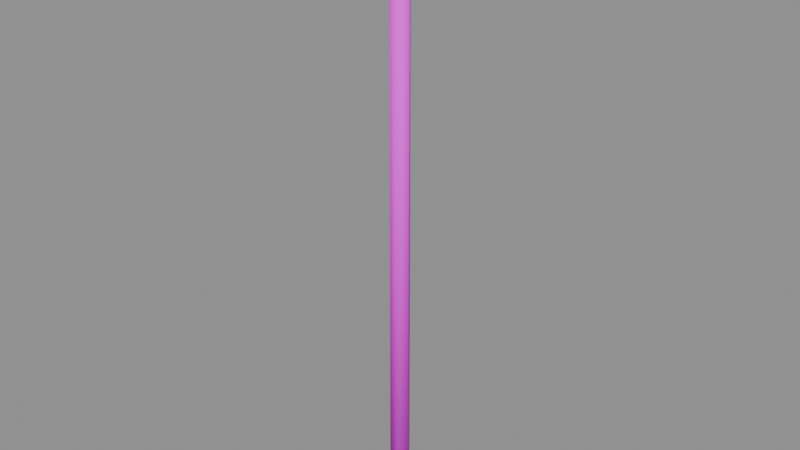 # Source: ladder.blend  (saved by Blender 4.5.87; exported with 4.5.12 LTS)
import bpy
from mathutils import Matrix  # noqa: F401  (used for matrix-valued properties, if any)

bpy.ops.wm.read_factory_settings(use_empty=True)
scene = bpy.context.scene
scene.name = 'ComponentPackage_ladder'

# ---- collections
col_sea_scene_water_building_003_ladder = bpy.data.collections.new('SEA-SCENE-WATER-BUILDING-003-LADDER'); scene.collection.children.link(col_sea_scene_water_building_003_ladder)

# ---- images (referenced by path relative to the original .blend; pixels are not part of the script)
import os
ASSET_DIR = os.environ.get("B2B_ASSET_DIR", "")  # directory of the original .blend (textures are referenced by path, not embedded)
HERE = os.path.dirname(os.path.abspath(__file__))  # packed textures are extracted next to this script under _unpacked/

def load_image(name, relpath, width, height, colorspace="sRGB"):
    """Load a texture the original file referenced (path relative to the .blend, or extracted next to this script)."""
    p = next((c for c in (os.path.join(HERE, relpath), os.path.join(ASSET_DIR, relpath)) if relpath and os.path.exists(c)), "")
    if p:
        img = bpy.data.images.load(p, check_existing=True)
        img.name = name
    else:  # same state as the original file: an image datablock whose file is absent (Cycles renders it pink)
        img = bpy.data.images.new(name, width, height)
        img.source = "FILE"
        img.filepath = "//" + (relpath or name)
    img.colorspace_settings.name = colorspace
    return img
img_sea_cabin_timber_8x8_512_png = load_image('sea_cabin_timber_8x8_512.png', 'sea_cabin_timber_8x8_512.png', 1024, 1024, 'sRGB')

# ---- materials (node trees are filled in below, after node groups)
mat_wb003v2_sea_matte = bpy.data.materials.new('WB003V2_SEA_Matte')

# ---- material node trees
mat_wb003v2_sea_matte.use_nodes = True; mat_wb003v2_sea_matte.node_tree.nodes.clear()
_N = mat_wb003v2_sea_matte.node_tree.nodes; _L = mat_wb003v2_sea_matte.node_tree.links
n0 = _N.new('ShaderNodeBsdfPrincipled'); n0.name = '原理化 BSDF'; n0.location = (-200, 100)
n0.inputs[2].default_value = 0.78
n1 = _N.new('ShaderNodeOutputMaterial'); n1.name = '材质输出'; n1.location = (200, 100)
n2 = _N.new('ShaderNodeUVMap'); n2.name = 'UV 贴图'; n2.location = (0, 0)
n2.uv_map = 'PaletteUV'
n3 = _N.new('ShaderNodeTexImage'); n3.name = '图像纹理'; n3.location = (0, 0)
n3.image = img_sea_cabin_timber_8x8_512_png
n3.interpolation = 'Closest'
n3.extension = 'EXTEND'
_L.new(n0.outputs[0], n1.inputs[0])
_L.new(n2.outputs[0], n3.inputs[0])
_L.new(n3.outputs[0], n0.inputs[0])
n1.is_active_output = True

# ---- meshes
me_wb003v2_ladder_004 = bpy.data.meshes.new('WB003V2_Ladder.004')
me_wb003v2_ladder_004.from_pydata([(-0.055, 0.0, 0.0), (-0.0275, -0.04763, 0.0), (0.0275, -0.04763, 0.0), (0.055, -6.736e-18, 0.0), (0.0275, 0.04763, 0.0), (-0.0275, 0.04763, 0.0), (-0.0495, 0.0, 3.3), (-0.02475, -0.04287, 3.3), (0.02475, -0.04287, 3.3), (0.0495, -6.062e-18, 3.3), (0.02475, 0.04287, 3.3), (-0.02475, 0.04287, 3.3)], [], [(5, 4, 3, 2, 1, 0), (6, 7, 8, 9, 10, 11), (0, 1, 7, 6), (1, 2, 8, 7), (2, 3, 9, 8), (3, 4, 10, 9), (4, 5, 11, 10), (5, 0, 6, 11)])
me_wb003v2_ladder_004.polygons.foreach_set('use_smooth', [True] * 8)
_uv = me_wb003v2_ladder_004.uv_layers.new(name='PaletteUV')
_uv.uv.foreach_set('vector', [0.5905, 0.8125, 0.5765, 0.8367, 0.5485, 0.8367, 0.5345, 0.8125, 0.5485, 0.7883, 0.5765, 0.7883, 0.5905, 0.8125, 0.5765, 0.8367, 0.5485, 0.8367, 0.5345, 0.8125, 0.5485, 0.7883, 0.5765, 0.7883, 0.5905, 0.8125, 0.5625, 0.8405, 0.5345, 0.8125, 0.5625, 0.7845, 0.5905, 0.8125, 0.5625, 0.8405, 0.5345, 0.8125, 0.5625, 0.7845, 0.5905, 0.8125, 0.5625, 0.8405, 0.5345, 0.8125, 0.5625, 0.7845, 0.5905, 0.8125, 0.5625, 0.8405, 0.5345, 0.8125, 0.5625, 0.7845, 0.5905, 0.8125, 0.5625, 0.8405, 0.5345, 0.8125, 0.5625, 0.7845, 0.5905, 0.8125, 0.5625, 0.8405, 0.5345, 0.8125, 0.5625, 0.7845])
me_wb003v2_ladder_004.materials.append(mat_wb003v2_sea_matte)
me_wb003v2_ladder_004.update()

# ---- objects
ob_wb003v2_ladder = bpy.data.objects.new('WB003V2_Ladder', me_wb003v2_ladder_004)

# ---- transforms, parenting, visibility, modifiers, constraints
ob_wb003v2_ladder.location = (0.0, 0.0, 0.0)

# ---- collection membership
col_sea_scene_water_building_003_ladder.objects.link(ob_wb003v2_ladder)

# ---- scene / render settings (as saved in the file)
scene.frame_start = 1; scene.frame_end = 250; scene.frame_set(1)
scene.render.engine = 'BLENDER_EEVEE_NEXT'
scene.render.image_settings.exr_codec = 'NONE'
scene.render.simplify_subdivision_render = 0
scene.render.simplify_child_particles_render = 0.0
scene.eevee.use_volume_custom_range = False
scene.eevee.use_fast_gi = False
scene.eevee.use_shadows = False
scene.view_settings.white_balance_temperature = 0.0
scene.view_settings.white_balance_tint = 0.0
scene.view_settings.white_balance_whitepoint = (2.97, 0.5193, -0.0414)
bpy.context.view_layer.update()

# ---- added for rendering (the .blend has no active camera and no usable light): camera, sun + grey world if the file has none
cam_auto = bpy.data.cameras.new('AutoCamera')
cam_auto.lens = 50.0
cam_auto.sensor_width = 36.0
cam_auto.clip_end = 1000.0
ob_auto_camera = bpy.data.objects.new('AutoCamera', cam_auto)
scene.collection.objects.link(ob_auto_camera)
ob_auto_camera.location = (3.05621, -3.66745, 4.09497)
ob_auto_camera.rotation_euler = (1.09748, -7.21219e-08, 0.694738)
scene.camera = ob_auto_camera
light_auto_sun = bpy.data.lights.new('AutoSun', 'SUN')
light_auto_sun.energy = 3.0
light_auto_sun.angle = 0.0523599
ob_auto_sun = bpy.data.objects.new('AutoSun', light_auto_sun)
scene.collection.objects.link(ob_auto_sun)
ob_auto_sun.rotation_euler = (0.872665, 0.174533, 0.523599)
if scene.world is None:
    world_auto = bpy.data.worlds.new('AutoWorld')
    world_auto.color = (0.3, 0.3, 0.3)
    scene.world = world_auto
bpy.context.view_layer.update()

